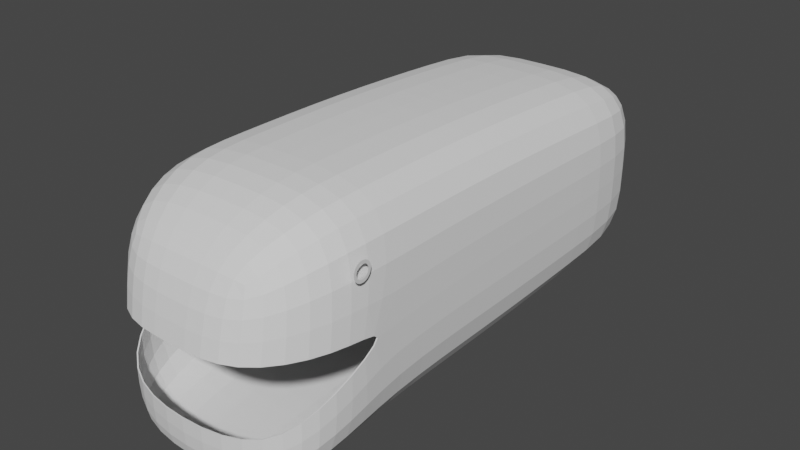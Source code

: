 # Source: Plushie_1_0824.blend  (saved by Blender 5.1.30; exported with 4.5.12 LTS)
import bpy
from mathutils import Matrix  # noqa: F401  (used for matrix-valued properties, if any)

bpy.ops.wm.read_factory_settings(use_empty=True)
scene = bpy.context.scene
scene.name = 'Scene'

# ---- collections
col_collection = bpy.data.collections.new('Collection'); scene.collection.children.link(col_collection)

# ---- world
world_world = bpy.data.worlds.new('World'); scene.world = world_world
world_world.use_nodes = True; world_world.node_tree.nodes.clear()
_N = world_world.node_tree.nodes; _L = world_world.node_tree.links
n0 = _N.new('ShaderNodeOutputWorld'); n0.name = 'World Output'; n0.location = (300, 300)
n1 = _N.new('ShaderNodeBackground'); n1.name = 'Background'; n1.location = (10, 300)
n1.inputs[0].default_value = (0.05088, 0.05088, 0.05088, 1.0)
_L.new(n1.outputs[0], n0.inputs[0])
n0.is_active_output = True
world_world.color = (0.05088, 0.05088, 0.05088)
world_world.use_sun_shadow = False
world_world.sun_shadow_jitter_overblur = 0.0

# ---- meshes
me_cube = bpy.data.meshes.new('Cube')
me_cube.from_pydata([(0.7619, -2.335, -1.18), (0.6581, -2.347, 0.6461), (1.0, 2.461, -0.83), (1.0, 2.461, 0.83), (0.0, 2.461, -0.83), (0.0, 2.461, 0.83), (0.0, -2.461, -1.18), (0.0, -2.347, 0.6461), (1.0, 2.461, 0.0), (0.622, -2.461, 0.0), (0.0, -2.461, 0.0), (0.0, 2.461, 0.0), (1.0, -1.23, -1.0), (1.0, 0.0, -1.0), (1.0, 1.23, -0.9354), (1.0, 1.23, 0.9354), (1.0, 0.0, 1.0), (1.0, -1.116, 1.0), (0.0, 1.23, 0.9354), (0.0, 0.0, 1.0), (0.0, -1.116, 1.0), (0.0, 1.23, -0.9354), (0.0, 0.0, -1.0), (0.0, -1.23, -1.0), (1.0, 1.23, 0.0), (1.0, 0.0, 0.0), (1.0, -1.23, 0.0), (0.7619, -2.335, -0.6533), (0.0, -2.461, -0.6533), (1.0, -1.75, 0.9924), (0.0, -1.75, 0.9924), (1.0, -1.846, 0.0), (0.0, -1.846, -1.09), (1.0, -1.846, -0.3267), (1.0, -1.846, -1.09)], [], [(11, 5, 3, 8), (31, 29, 1, 9), (32, 34, 0, 6), (9, 1, 7, 10), (29, 30, 7, 1), (0, 27, 28, 6), (34, 33, 27, 0), (4, 11, 8, 2), (2, 8, 24, 14), (14, 24, 25, 13), (13, 25, 26, 12), (3, 5, 18, 15), (15, 18, 19, 16), (16, 19, 20, 17), (4, 2, 14, 21), (21, 14, 13, 22), (22, 13, 12, 23), (8, 3, 15, 24), (24, 15, 16, 25), (25, 16, 17, 26), (17, 20, 30, 29), (26, 17, 29, 31), (12, 26, 33, 34), (23, 12, 34, 32)])
_uv = me_cube.uv_layers.new(name='UVMap')
_uv.uv.foreach_set('vector', [0.5, 0.375, 0.625, 0.375, 0.625, 0.5, 0.5, 0.5, 0.5, 0.7188, 0.625, 0.7188, 0.625, 0.75, 0.5, 0.75, 0.25, 0.7188, 0.375, 0.7188, 0.375, 0.75, 0.25, 0.75, 0.5, 0.75, 0.625, 0.75, 0.625, 0.875, 0.5, 0.875, 0.625, 0.7188, 0.75, 0.7188, 0.75, 0.75, 0.625, 0.75, 0.375, 0.75, 0.5, 0.75, 0.5, 0.875, 0.375, 0.875, 0.375, 0.7188, 0.5, 0.7188, 0.5, 0.75, 0.375, 0.75, 0.375, 0.375, 0.5, 0.375, 0.5, 0.5, 0.375, 0.5, 0.375, 0.5, 0.5, 0.5, 0.5, 0.5625, 0.375, 0.5625, 0.375, 0.5625, 0.5, 0.5625, 0.5, 0.625, 0.375, 0.625, 0.375, 0.625, 0.5, 0.625, 0.5, 0.6875, 0.375, 0.6875, 0.625, 0.5, 0.75, 0.5, 0.75, 0.5625, 0.625, 0.5625, 0.625, 0.5625, 0.75, 0.5625, 0.75, 0.625, 0.625, 0.625, 0.625, 0.625, 0.75, 0.625, 0.75, 0.6875, 0.625, 0.6875, 0.25, 0.5, 0.375, 0.5, 0.375, 0.5625, 0.25, 0.5625, 0.25, 0.5625, 0.375, 0.5625, 0.375, 0.625, 0.25, 0.625, 0.25, 0.625, 0.375, 0.625, 0.375, 0.6875, 0.25, 0.6875, 0.5, 0.5, 0.625, 0.5, 0.625, 0.5625, 0.5, 0.5625, 0.5, 0.5625, 0.625, 0.5625, 0.625, 0.625, 0.5, 0.625, 0.5, 0.625, 0.625, 0.625, 0.625, 0.6875, 0.5, 0.6875, 0.625, 0.6875, 0.75, 0.6875, 0.75, 0.7188, 0.625, 0.7188, 0.5, 0.6875, 0.625, 0.6875, 0.625, 0.7188, 0.5, 0.7188, 0.375, 0.6875, 0.5, 0.6875, 0.5, 0.7188, 0.375, 0.7188, 0.25, 0.6875, 0.375, 0.6875, 0.375, 0.7188, 0.25, 0.7188])
me_cube.update()
me_circle = bpy.data.meshes.new('Circle')
me_circle.from_pydata([(3.414e-07, 0.1987, -3.737e-07), (-0.03877, 0.1949, -3.737e-07), (-0.07605, 0.1836, -3.737e-07), (-0.1104, 0.1652, -3.737e-07), (-0.1405, 0.1405, -3.737e-07), (-0.1652, 0.1104, -3.737e-07), (-0.1836, 0.07605, -3.737e-07), (-0.1949, 0.03877, -3.737e-07), (-0.1987, 1.286e-07, -3.737e-07), (-0.1949, -0.03877, -3.737e-07), (-0.1836, -0.07605, -3.737e-07), (-0.1652, -0.1104, -3.737e-07), (-0.1405, -0.1405, -3.737e-07), (-0.1104, -0.1652, -3.737e-07), (-0.07605, -0.1836, -3.737e-07), (-0.03877, -0.1949, -3.737e-07), (3.414e-07, -0.1987, -3.737e-07), (0.03877, -0.1949, -3.737e-07), (0.07605, -0.1836, -3.737e-07), (0.1104, -0.1652, -3.737e-07), (0.1405, -0.1405, -3.737e-07), (0.1652, -0.1104, -3.737e-07), (0.1836, -0.07605, -3.737e-07), (0.1949, -0.03877, -3.737e-07), (0.1987, 1.286e-07, -3.737e-07), (0.1949, 0.03877, -3.737e-07), (0.1836, 0.07605, -3.737e-07), (0.1652, 0.1104, -3.737e-07), (0.1405, 0.1405, -3.737e-07), (0.1104, 0.1652, -3.737e-07), (0.07605, 0.1836, -3.737e-07), (0.03877, 0.1949, -3.737e-07), (3.709e-07, 0.1367, -3.589e-07), (-0.02668, 0.1341, -3.589e-07), (-0.05233, 0.1263, -3.589e-07), (-0.07597, 0.1137, -3.589e-07), (-0.09669, 0.09669, -3.589e-07), (-0.1137, 0.07597, -3.589e-07), (-0.1263, 0.05233, -3.589e-07), (-0.1341, 0.02668, -3.589e-07), (-0.1367, 1.212e-07, -3.589e-07), (-0.1341, -0.02668, -3.589e-07), (-0.1263, -0.05233, -3.589e-07), (-0.1137, -0.07597, -3.589e-07), (-0.09669, -0.09669, -3.589e-07), (-0.07597, -0.1137, -3.589e-07), (-0.05233, -0.1263, -3.589e-07), (-0.02668, -0.1341, -3.589e-07), (3.709e-07, -0.1367, -3.589e-07), (0.02668, -0.1341, -3.589e-07), (0.05233, -0.1263, -3.589e-07), (0.07597, -0.1137, -3.589e-07), (0.09669, -0.09669, -3.589e-07), (0.1137, -0.07597, -3.589e-07), (0.1263, -0.05233, -3.589e-07), (0.1341, -0.02668, -3.589e-07), (0.1367, 1.212e-07, -3.589e-07), (0.1341, 0.02668, -3.589e-07), (0.1263, 0.05233, -3.589e-07), (0.1137, 0.07597, -3.589e-07), (0.09669, 0.09669, -3.589e-07), (0.07597, 0.1137, -3.589e-07), (0.05233, 0.1263, -3.589e-07), (0.02668, 0.1341, -3.589e-07)], [], [(28, 27, 59, 60), (15, 14, 46, 47), (2, 1, 33, 34), (29, 28, 60, 61), (16, 15, 47, 48), (3, 2, 34, 35), (30, 29, 61, 62), (17, 16, 48, 49), (4, 3, 35, 36), (31, 30, 62, 63), (18, 17, 49, 50), (5, 4, 36, 37), (0, 31, 63, 32), (19, 18, 50, 51), (6, 5, 37, 38), (20, 19, 51, 52), (7, 6, 38, 39), (21, 20, 52, 53), (8, 7, 39, 40), (22, 21, 53, 54), (9, 8, 40, 41), (23, 22, 54, 55), (10, 9, 41, 42), (24, 23, 55, 56), (11, 10, 42, 43), (25, 24, 56, 57), (12, 11, 43, 44), (26, 25, 57, 58), (13, 12, 44, 45), (27, 26, 58, 59), (14, 13, 45, 46), (1, 0, 32, 33)])
_uv = me_circle.uv_layers.new(name='UVMap')
_uv.uv.foreach_set('vector', [0.0, 0.0, 0.0, 0.0, 0.0, 0.0, 0.0, 0.0, 0.0, 0.0, 0.0, 0.0, 0.0, 0.0, 0.0, 0.0, 0.0, 0.0, 0.0, 0.0, 0.0, 0.0, 0.0, 0.0, 0.0, 0.0, 0.0, 0.0, 0.0, 0.0, 0.0, 0.0, 0.0, 0.0, 0.0, 0.0, 0.0, 0.0, 0.0, 0.0, 0.0, 0.0, 0.0, 0.0, 0.0, 0.0, 0.0, 0.0, 0.0, 0.0, 0.0, 0.0, 0.0, 0.0, 0.0, 0.0, 0.0, 0.0, 0.0, 0.0, 0.0, 0.0, 0.0, 0.0, 0.0, 0.0, 0.0, 0.0, 0.0, 0.0, 0.0, 0.0, 0.0, 0.0, 0.0, 0.0, 0.0, 0.0, 0.0, 0.0, 0.0, 0.0, 0.0, 0.0, 0.0, 0.0, 0.0, 0.0, 0.0, 0.0, 0.0, 0.0, 0.0, 0.0, 0.0, 0.0, 0.0, 0.0, 0.0, 0.0, 0.0, 0.0, 0.0, 0.0, 0.0, 0.0, 0.0, 0.0, 0.0, 0.0, 0.0, 0.0, 0.0, 0.0, 0.0, 0.0, 0.0, 0.0, 0.0, 0.0, 0.0, 0.0, 0.0, 0.0, 0.0, 0.0, 0.0, 0.0, 0.0, 0.0, 0.0, 0.0, 0.0, 0.0, 0.0, 0.0, 0.0, 0.0, 0.0, 0.0, 0.0, 0.0, 0.0, 0.0, 0.0, 0.0, 0.0, 0.0, 0.0, 0.0, 0.0, 0.0, 0.0, 0.0, 0.0, 0.0, 0.0, 0.0, 0.0, 0.0, 0.0, 0.0, 0.0, 0.0, 0.0, 0.0, 0.0, 0.0, 0.0, 0.0, 0.0, 0.0, 0.0, 0.0, 0.0, 0.0, 0.0, 0.0, 0.0, 0.0, 0.0, 0.0, 0.0, 0.0, 0.0, 0.0, 0.0, 0.0, 0.0, 0.0, 0.0, 0.0, 0.0, 0.0, 0.0, 0.0, 0.0, 0.0, 0.0, 0.0, 0.0, 0.0, 0.0, 0.0, 0.0, 0.0, 0.0, 0.0, 0.0, 0.0, 0.0, 0.0, 0.0, 0.0, 0.0, 0.0, 0.0, 0.0, 0.0, 0.0, 0.0, 0.0, 0.0, 0.0, 0.0, 0.0, 0.0, 0.0, 0.0, 0.0, 0.0, 0.0, 0.0, 0.0, 0.0, 0.0, 0.0, 0.0, 0.0, 0.0, 0.0, 0.0, 0.0, 0.0, 0.0, 0.0, 0.0, 0.0, 0.0, 0.0, 0.0, 0.0, 0.0, 0.0, 0.0, 0.0])
me_circle.update()

# ---- objects
ob_empty = bpy.data.objects.new('Empty', None)
ob_empty_001 = bpy.data.objects.new('Empty.001', None)
ob_cube = bpy.data.objects.new('Cube', me_cube)
ob_circle = bpy.data.objects.new('Circle', me_circle)

# ---- transforms, parenting, visibility, modifiers, constraints
ob_empty.location = (0.0, 2.369, 0.0)
ob_empty.rotation_euler = (1.571, -0.0, 0.0)
ob_empty.empty_display_type = 'IMAGE'
ob_empty.empty_display_size = 5.0
ob_empty_001.location = (-2.975, 0.0, 0.0)
ob_empty_001.rotation_euler = (1.571, -0.0, 1.571)
ob_empty_001.empty_display_type = 'IMAGE'
ob_empty_001.empty_display_size = 5.0
ob_cube.location = (0.0, 0.0, 0.0)
_m = ob_cube.modifiers.new('Mirror', 'MIRROR')
_m.use_clip = True
_m = ob_cube.modifiers.new('Subdivision', 'SUBSURF')
_m.levels = 2
_m = ob_cube.modifiers.new('Solidify', 'SOLIDIFY')
ob_circle.location = (1.012, -1.595, 0.5493)
ob_circle.rotation_euler = (1.571, 2.151e-16, 1.571)
ob_circle.scale = (0.4336, 0.4336, 0.4336)

# ---- collection membership
col_collection.objects.link(ob_empty)
col_collection.objects.link(ob_empty_001)
col_collection.objects.link(ob_cube)
col_collection.objects.link(ob_circle)

# ---- scene / render settings (as saved in the file)
scene.frame_start = 1; scene.frame_end = 250; scene.frame_set(1)
scene.render.engine = 'BLENDER_EEVEE_NEXT'
scene.render.bake_bias = 0.0
scene.render.bake_samples = 0
scene.view_settings.view_transform = 'Filmic'
bpy.context.view_layer.update()

# ---- added for rendering (the .blend has no active camera and no usable light): camera, sun
cam_auto = bpy.data.cameras.new('AutoCamera')
cam_auto.lens = 50.0
cam_auto.sensor_width = 36.0
cam_auto.clip_end = 1000.0
ob_auto_camera = bpy.data.objects.new('AutoCamera', cam_auto)
scene.collection.objects.link(ob_auto_camera)
ob_auto_camera.location = (5.30291, -6.35601, 4.17594)
ob_auto_camera.rotation_euler = (1.09748, -7.21219e-08, 0.694738)
scene.camera = ob_auto_camera
light_auto_sun = bpy.data.lights.new('AutoSun', 'SUN')
light_auto_sun.energy = 3.0
light_auto_sun.angle = 0.0523599
ob_auto_sun = bpy.data.objects.new('AutoSun', light_auto_sun)
scene.collection.objects.link(ob_auto_sun)
ob_auto_sun.rotation_euler = (0.872665, 0.174533, 0.523599)
bpy.context.view_layer.update()
